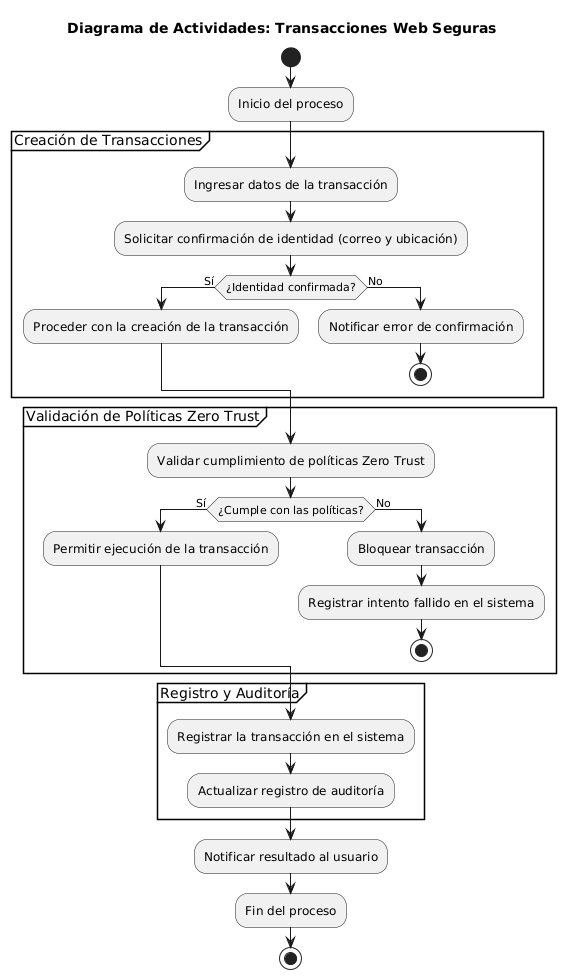

The diagram above was rendered by PlantUML. Its source (embedded in the PNG):
@startuml
title Diagrama de Actividades: Transacciones Web Seguras

start

:Inicio del proceso;

partition "Creación de Transacciones" {
  :Ingresar datos de la transacción;
  :Solicitar confirmación de identidad (correo y ubicación);
  if (¿Identidad confirmada?) then (Sí)
    :Proceder con la creación de la transacción;
  else (No)
    :Notificar error de confirmación;
    stop
  endif
}

partition "Validación de Políticas Zero Trust" {
  :Validar cumplimiento de políticas Zero Trust;
  if (¿Cumple con las políticas?) then (Sí)
    :Permitir ejecución de la transacción;
  else (No)
    :Bloquear transacción;
    :Registrar intento fallido en el sistema;
    stop
  endif
}

partition "Registro y Auditoría" {
  :Registrar la transacción en el sistema;
  :Actualizar registro de auditoría;
}

:Notificar resultado al usuario;
:Fin del proceso;
stop
@enduml